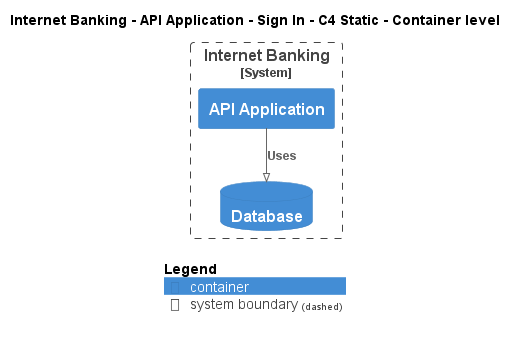

The diagram above was rendered by PlantUML. Its source (embedded in the PNG):
@startuml
!pragma layout smetana
!include ..\..\..\..\..\..\.c4s\C4_Container.puml

AddElementTag("state:new", $bgColor=green, $fontColor=#ffffff, $borderColor=green, $shadowing="False")
AddElementTag("state:changed", $bgColor=orange, $fontColor=#ffffff, $borderColor=orange, $shadowing="False")
AddElementTag("state:removed", $bgColor=red, $fontColor=#ffffff, $borderColor=red, $shadowing="False")

AddRelTag("state:new", $textColor=green, $lineColor=green)
AddRelTag("state:changed", $textColor=orange, $lineColor=orange)
AddRelTag("state:removed", $textColor=red, $lineColor=red)

SHOW_PERSON_PORTRAIT()
LAYOUT_TOP_DOWN()

skinparam linetype polyline

title Internet Banking - API Application - Sign In - C4 Static - Container level


System_Boundary(BigBankPlc.SoftwareSystems.InternetBanking, "Internet Banking") {
    Container(BigBankPlc.SoftwareSystems.InternetBanking.Containers.APIApplication, "API Application", "", "")
    ContainerDb(BigBankPlc.SoftwareSystems.InternetBanking.Containers.Database, "Database", "", "")
}

Rel(BigBankPlc.SoftwareSystems.InternetBanking.Containers.APIApplication, BigBankPlc.SoftwareSystems.InternetBanking.Containers.Database, "Uses")


SHOW_LEGEND()
@enduml